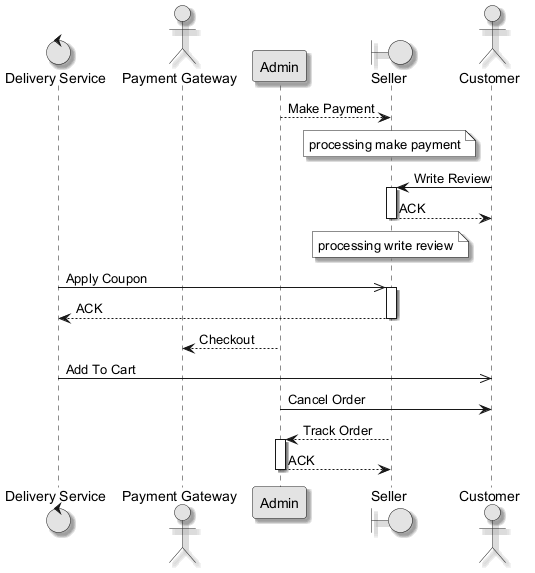

The diagram above was rendered by PlantUML. Its source (embedded in the PNG):
@startuml
skinparam monochrome true
skinparam shadowing true
control "Delivery Service" as DS
actor "Payment Gateway" as PG
participant "Admin" as A
boundary "Seller" as S
actor "Customer" as C
A --> S : Make Payment
note over S : processing make payment
C -> S : Write Review
activate S
S --> C : ACK
deactivate S
note over S : processing write review
DS ->> S : Apply Coupon
activate S
S --> DS : ACK
deactivate S
A --> PG : Checkout
DS ->> C : Add To Cart
A -> C : Cancel Order
S --> A : Track Order
activate A
A --> S : ACK
deactivate A
@enduml